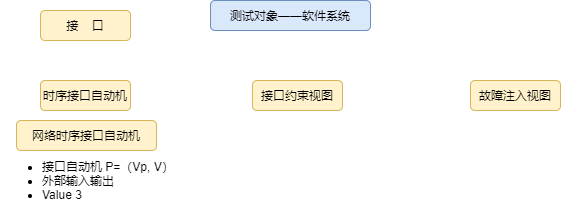

The diagram above was exported from draw.io. Its source (the exported page's mxGraphModel, read from the mxfile embedded in the PNG):
<mxGraphModel dx="665" dy="340" grid="1" gridSize="10" guides="1" tooltips="1" connect="1" arrows="1" fold="1" page="1" pageScale="1" pageWidth="827" pageHeight="1169" math="1" shadow="0">
  <root>
    <mxCell id="WIyWlLk6GJQsqaUBKTNV-0" />
    <mxCell id="WIyWlLk6GJQsqaUBKTNV-1" parent="WIyWlLk6GJQsqaUBKTNV-0" />
    <mxCell id="ZXMWwR_cy5rjekC_0wpz-0" value="测试对象——软件系统" style="rounded=1;whiteSpace=wrap;html=1;fillColor=#dae8fc;strokeColor=#6c8ebf;" vertex="1" parent="WIyWlLk6GJQsqaUBKTNV-1">
      <mxGeometry x="310" y="80" width="160" height="30" as="geometry" />
    </mxCell>
    <mxCell id="ZXMWwR_cy5rjekC_0wpz-1" value="接&amp;nbsp; &amp;nbsp; 口" style="rounded=1;whiteSpace=wrap;html=1;fillColor=#fff2cc;strokeColor=#d6b656;" vertex="1" parent="WIyWlLk6GJQsqaUBKTNV-1">
      <mxGeometry x="140" y="90" width="90" height="30" as="geometry" />
    </mxCell>
    <mxCell id="ZXMWwR_cy5rjekC_0wpz-2" value="接口约束视图" style="rounded=1;whiteSpace=wrap;html=1;fillColor=#fff2cc;strokeColor=#d6b656;" vertex="1" parent="WIyWlLk6GJQsqaUBKTNV-1">
      <mxGeometry x="352" y="160" width="90" height="30" as="geometry" />
    </mxCell>
    <mxCell id="ZXMWwR_cy5rjekC_0wpz-3" value="故障注入视图" style="rounded=1;whiteSpace=wrap;html=1;fillColor=#fff2cc;strokeColor=#d6b656;" vertex="1" parent="WIyWlLk6GJQsqaUBKTNV-1">
      <mxGeometry x="570" y="160" width="90" height="30" as="geometry" />
    </mxCell>
    <mxCell id="ZXMWwR_cy5rjekC_0wpz-4" value="时序接口自动机" style="rounded=1;whiteSpace=wrap;html=1;fillColor=#fff2cc;strokeColor=#d6b656;" vertex="1" parent="WIyWlLk6GJQsqaUBKTNV-1">
      <mxGeometry x="140" y="160" width="90" height="30" as="geometry" />
    </mxCell>
    <mxCell id="ZXMWwR_cy5rjekC_0wpz-5" value="网络时序接口自动机" style="rounded=1;whiteSpace=wrap;html=1;fillColor=#fff2cc;strokeColor=#d6b656;" vertex="1" parent="WIyWlLk6GJQsqaUBKTNV-1">
      <mxGeometry x="116" y="200" width="140" height="30" as="geometry" />
    </mxCell>
    <mxCell id="ZXMWwR_cy5rjekC_0wpz-19" value="&lt;ul&gt;&lt;li&gt;接口自动机 P=（Vp, V）&lt;/li&gt;&lt;li&gt;外部输入输出&lt;/li&gt;&lt;li&gt;Value 3&lt;/li&gt;&lt;/ul&gt;" style="text;strokeColor=none;fillColor=none;html=1;whiteSpace=wrap;verticalAlign=middle;overflow=hidden;" vertex="1" parent="WIyWlLk6GJQsqaUBKTNV-1">
      <mxGeometry x="100" y="220" width="310" height="80" as="geometry" />
    </mxCell>
  </root>
</mxGraphModel>